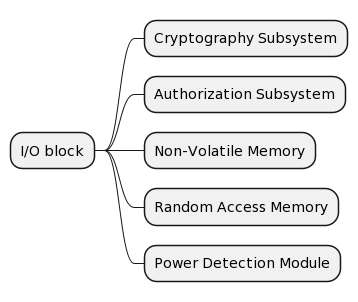

The diagram above was rendered by PlantUML. Its source (embedded in the PNG):
@startmindmap
* I/O block
** Cryptography Subsystem
** Authorization Subsystem
** Non-Volatile Memory
** Random Access Memory
** Power Detection Module
@endmindmap